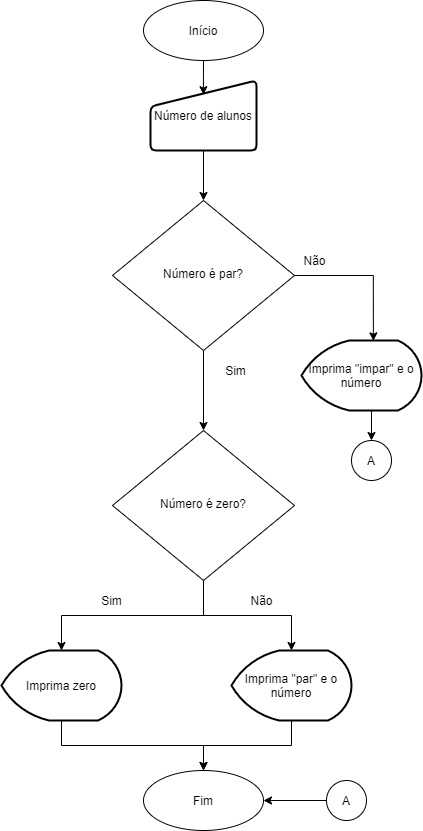

The diagram above was exported from draw.io. Its source (the exported page's mxGraphModel, read from the mxfile embedded in the PNG):
<mxGraphModel dx="767" dy="1280" grid="1" gridSize="10" guides="1" tooltips="1" connect="1" arrows="1" fold="1" page="1" pageScale="1" pageWidth="1169" pageHeight="1654" math="0" shadow="0">
  <root>
    <mxCell id="WIyWlLk6GJQsqaUBKTNV-0" />
    <mxCell id="WIyWlLk6GJQsqaUBKTNV-1" parent="WIyWlLk6GJQsqaUBKTNV-0" />
    <mxCell id="v4ds6PSxfdXFszwphOKs-24" style="edgeStyle=orthogonalEdgeStyle;rounded=0;orthogonalLoop=1;jettySize=auto;html=1;exitX=1;exitY=0.5;exitDx=0;exitDy=0;entryX=0.599;entryY=0.005;entryDx=0;entryDy=0;entryPerimeter=0;" parent="WIyWlLk6GJQsqaUBKTNV-1" source="WIyWlLk6GJQsqaUBKTNV-6" target="v4ds6PSxfdXFszwphOKs-21" edge="1">
      <mxGeometry relative="1" as="geometry" />
    </mxCell>
    <mxCell id="AeNqTnxW6nNYlJFAcSw3-7" style="edgeStyle=orthogonalEdgeStyle;rounded=0;orthogonalLoop=1;jettySize=auto;html=1;exitX=0.5;exitY=1;exitDx=0;exitDy=0;entryX=0.5;entryY=0;entryDx=0;entryDy=0;" edge="1" parent="WIyWlLk6GJQsqaUBKTNV-1" source="WIyWlLk6GJQsqaUBKTNV-6" target="AeNqTnxW6nNYlJFAcSw3-0">
      <mxGeometry relative="1" as="geometry" />
    </mxCell>
    <mxCell id="WIyWlLk6GJQsqaUBKTNV-6" value="Número é par?" style="rhombus;whiteSpace=wrap;html=1;shadow=0;fontFamily=Helvetica;fontSize=12;align=center;strokeWidth=1;spacing=6;spacingTop=-4;" parent="WIyWlLk6GJQsqaUBKTNV-1" vertex="1">
      <mxGeometry x="323" y="260" width="182" height="150" as="geometry" />
    </mxCell>
    <mxCell id="AeNqTnxW6nNYlJFAcSw3-15" style="edgeStyle=orthogonalEdgeStyle;rounded=0;orthogonalLoop=1;jettySize=auto;html=1;exitX=0.5;exitY=1;exitDx=0;exitDy=0;entryX=0.499;entryY=0.202;entryDx=0;entryDy=0;entryPerimeter=0;" edge="1" parent="WIyWlLk6GJQsqaUBKTNV-1" source="uL6TRYiwI4rIN0nwcHdj-0" target="AeNqTnxW6nNYlJFAcSw3-12">
      <mxGeometry relative="1" as="geometry" />
    </mxCell>
    <mxCell id="uL6TRYiwI4rIN0nwcHdj-0" value="Início" style="ellipse;whiteSpace=wrap;html=1;" parent="WIyWlLk6GJQsqaUBKTNV-1" vertex="1">
      <mxGeometry x="354" y="60" width="120" height="60" as="geometry" />
    </mxCell>
    <mxCell id="uL6TRYiwI4rIN0nwcHdj-13" value="Não" style="text;html=1;align=center;verticalAlign=middle;resizable=0;points=[];autosize=1;strokeColor=none;fillColor=none;" parent="WIyWlLk6GJQsqaUBKTNV-1" vertex="1">
      <mxGeometry x="505" y="310" width="40" height="20" as="geometry" />
    </mxCell>
    <mxCell id="uL6TRYiwI4rIN0nwcHdj-20" value="A" style="ellipse;whiteSpace=wrap;html=1;aspect=fixed;" parent="WIyWlLk6GJQsqaUBKTNV-1" vertex="1">
      <mxGeometry x="562" y="500" width="40" height="40" as="geometry" />
    </mxCell>
    <mxCell id="uL6TRYiwI4rIN0nwcHdj-38" value="Sim" style="text;html=1;align=center;verticalAlign=middle;resizable=0;points=[];autosize=1;strokeColor=none;fillColor=none;" parent="WIyWlLk6GJQsqaUBKTNV-1" vertex="1">
      <mxGeometry x="426" y="420" width="40" height="20" as="geometry" />
    </mxCell>
    <mxCell id="v4ds6PSxfdXFszwphOKs-22" style="edgeStyle=orthogonalEdgeStyle;rounded=0;orthogonalLoop=1;jettySize=auto;html=1;exitX=0.5;exitY=1;exitDx=0;exitDy=0;exitPerimeter=0;entryX=0.5;entryY=0;entryDx=0;entryDy=0;" parent="WIyWlLk6GJQsqaUBKTNV-1" source="v4ds6PSxfdXFszwphOKs-21" target="uL6TRYiwI4rIN0nwcHdj-20" edge="1">
      <mxGeometry relative="1" as="geometry" />
    </mxCell>
    <mxCell id="v4ds6PSxfdXFszwphOKs-21" value="Imprima &quot;impar&quot; e o número" style="strokeWidth=2;html=1;shape=mxgraph.flowchart.display;whiteSpace=wrap;" parent="WIyWlLk6GJQsqaUBKTNV-1" vertex="1">
      <mxGeometry x="512" y="400" width="120" height="70" as="geometry" />
    </mxCell>
    <mxCell id="AeNqTnxW6nNYlJFAcSw3-5" style="edgeStyle=orthogonalEdgeStyle;rounded=0;orthogonalLoop=1;jettySize=auto;html=1;exitX=0.5;exitY=1;exitDx=0;exitDy=0;exitPerimeter=0;entryX=0.5;entryY=0;entryDx=0;entryDy=0;" edge="1" parent="WIyWlLk6GJQsqaUBKTNV-1" source="v4ds6PSxfdXFszwphOKs-33" target="AeNqTnxW6nNYlJFAcSw3-4">
      <mxGeometry relative="1" as="geometry" />
    </mxCell>
    <mxCell id="v4ds6PSxfdXFszwphOKs-33" value="Imprima zero" style="strokeWidth=2;html=1;shape=mxgraph.flowchart.display;whiteSpace=wrap;" parent="WIyWlLk6GJQsqaUBKTNV-1" vertex="1">
      <mxGeometry x="212" y="710" width="120" height="70" as="geometry" />
    </mxCell>
    <mxCell id="AeNqTnxW6nNYlJFAcSw3-2" style="edgeStyle=orthogonalEdgeStyle;rounded=0;orthogonalLoop=1;jettySize=auto;html=1;exitX=0.5;exitY=1;exitDx=0;exitDy=0;entryX=0.5;entryY=0;entryDx=0;entryDy=0;entryPerimeter=0;" edge="1" parent="WIyWlLk6GJQsqaUBKTNV-1" source="AeNqTnxW6nNYlJFAcSw3-0" target="AeNqTnxW6nNYlJFAcSw3-1">
      <mxGeometry relative="1" as="geometry" />
    </mxCell>
    <mxCell id="AeNqTnxW6nNYlJFAcSw3-3" style="edgeStyle=orthogonalEdgeStyle;rounded=0;orthogonalLoop=1;jettySize=auto;html=1;exitX=0.5;exitY=1;exitDx=0;exitDy=0;entryX=0.5;entryY=0;entryDx=0;entryDy=0;entryPerimeter=0;" edge="1" parent="WIyWlLk6GJQsqaUBKTNV-1" source="AeNqTnxW6nNYlJFAcSw3-0" target="v4ds6PSxfdXFszwphOKs-33">
      <mxGeometry relative="1" as="geometry" />
    </mxCell>
    <mxCell id="AeNqTnxW6nNYlJFAcSw3-0" value="Número é zero?" style="rhombus;whiteSpace=wrap;html=1;shadow=0;fontFamily=Helvetica;fontSize=12;align=center;strokeWidth=1;spacing=6;spacingTop=-4;" vertex="1" parent="WIyWlLk6GJQsqaUBKTNV-1">
      <mxGeometry x="323" y="490" width="182" height="150" as="geometry" />
    </mxCell>
    <mxCell id="AeNqTnxW6nNYlJFAcSw3-6" style="edgeStyle=orthogonalEdgeStyle;rounded=0;orthogonalLoop=1;jettySize=auto;html=1;exitX=0.5;exitY=1;exitDx=0;exitDy=0;exitPerimeter=0;entryX=0.5;entryY=0;entryDx=0;entryDy=0;" edge="1" parent="WIyWlLk6GJQsqaUBKTNV-1" source="AeNqTnxW6nNYlJFAcSw3-1" target="AeNqTnxW6nNYlJFAcSw3-4">
      <mxGeometry relative="1" as="geometry" />
    </mxCell>
    <mxCell id="AeNqTnxW6nNYlJFAcSw3-1" value="Imprima &quot;par&quot; e o número" style="strokeWidth=2;html=1;shape=mxgraph.flowchart.display;whiteSpace=wrap;" vertex="1" parent="WIyWlLk6GJQsqaUBKTNV-1">
      <mxGeometry x="442" y="710" width="120" height="70" as="geometry" />
    </mxCell>
    <mxCell id="AeNqTnxW6nNYlJFAcSw3-4" value="Fim" style="ellipse;whiteSpace=wrap;html=1;" vertex="1" parent="WIyWlLk6GJQsqaUBKTNV-1">
      <mxGeometry x="354" y="830" width="120" height="60" as="geometry" />
    </mxCell>
    <mxCell id="AeNqTnxW6nNYlJFAcSw3-8" value="Sim" style="text;html=1;align=center;verticalAlign=middle;resizable=0;points=[];autosize=1;strokeColor=none;fillColor=none;" vertex="1" parent="WIyWlLk6GJQsqaUBKTNV-1">
      <mxGeometry x="302" y="650" width="40" height="20" as="geometry" />
    </mxCell>
    <mxCell id="AeNqTnxW6nNYlJFAcSw3-9" value="Não" style="text;html=1;align=center;verticalAlign=middle;resizable=0;points=[];autosize=1;strokeColor=none;fillColor=none;" vertex="1" parent="WIyWlLk6GJQsqaUBKTNV-1">
      <mxGeometry x="452" y="650" width="40" height="20" as="geometry" />
    </mxCell>
    <mxCell id="AeNqTnxW6nNYlJFAcSw3-11" value="" style="edgeStyle=orthogonalEdgeStyle;rounded=0;orthogonalLoop=1;jettySize=auto;html=1;" edge="1" parent="WIyWlLk6GJQsqaUBKTNV-1" source="AeNqTnxW6nNYlJFAcSw3-10" target="AeNqTnxW6nNYlJFAcSw3-4">
      <mxGeometry relative="1" as="geometry" />
    </mxCell>
    <mxCell id="AeNqTnxW6nNYlJFAcSw3-10" value="A" style="ellipse;whiteSpace=wrap;html=1;aspect=fixed;" vertex="1" parent="WIyWlLk6GJQsqaUBKTNV-1">
      <mxGeometry x="537" y="840" width="40" height="40" as="geometry" />
    </mxCell>
    <mxCell id="AeNqTnxW6nNYlJFAcSw3-13" value="" style="edgeStyle=orthogonalEdgeStyle;rounded=0;orthogonalLoop=1;jettySize=auto;html=1;" edge="1" parent="WIyWlLk6GJQsqaUBKTNV-1" source="AeNqTnxW6nNYlJFAcSw3-12" target="WIyWlLk6GJQsqaUBKTNV-6">
      <mxGeometry relative="1" as="geometry" />
    </mxCell>
    <mxCell id="AeNqTnxW6nNYlJFAcSw3-12" value="Número de alunos" style="html=1;strokeWidth=2;shape=manualInput;whiteSpace=wrap;rounded=1;size=26;arcSize=11;" vertex="1" parent="WIyWlLk6GJQsqaUBKTNV-1">
      <mxGeometry x="361" y="140" width="106" height="70" as="geometry" />
    </mxCell>
  </root>
</mxGraphModel>